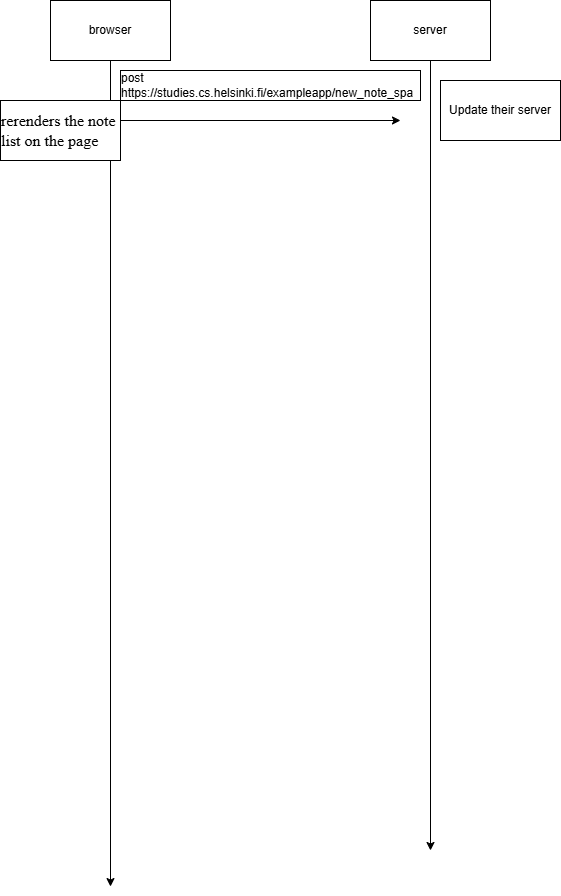

The diagram above was exported from draw.io. Its source (the exported page's mxGraphModel, read from the mxfile embedded in the PNG):
<mxGraphModel dx="904" dy="493" grid="1" gridSize="10" guides="1" tooltips="1" connect="1" arrows="1" fold="1" page="1" pageScale="1" pageWidth="850" pageHeight="1100" math="0" shadow="0">
  <root>
    <mxCell id="0" />
    <mxCell id="1" parent="0" />
    <mxCell id="b9ueyLFAqHF16kqew_ue-1" edge="1" parent="1" source="b9ueyLFAqHF16kqew_ue-2" style="edgeStyle=orthogonalEdgeStyle;rounded=0;orthogonalLoop=1;jettySize=auto;html=1;">
      <mxGeometry relative="1" as="geometry">
        <mxPoint x="110" y="946.0550537109375" as="targetPoint" />
      </mxGeometry>
    </mxCell>
    <mxCell id="b9ueyLFAqHF16kqew_ue-2" parent="1" style="rounded=0;whiteSpace=wrap;html=1;" value="browser" vertex="1">
      <mxGeometry height="60" width="120" x="50" y="60" as="geometry" />
    </mxCell>
    <mxCell id="b9ueyLFAqHF16kqew_ue-3" edge="1" parent="1" source="b9ueyLFAqHF16kqew_ue-4" style="edgeStyle=orthogonalEdgeStyle;rounded=0;orthogonalLoop=1;jettySize=auto;html=1;">
      <mxGeometry relative="1" as="geometry">
        <mxPoint x="430" y="910" as="targetPoint" />
      </mxGeometry>
    </mxCell>
    <mxCell id="b9ueyLFAqHF16kqew_ue-4" parent="1" style="rounded=0;whiteSpace=wrap;html=1;" value="server" vertex="1">
      <mxGeometry height="60" width="120" x="370" y="60" as="geometry" />
    </mxCell>
    <mxCell id="b9ueyLFAqHF16kqew_ue-5" edge="1" parent="1" style="endArrow=classic;html=1;rounded=0;" value="">
      <mxGeometry height="50" relative="1" width="50" as="geometry">
        <mxPoint x="110" y="180" as="sourcePoint" />
        <mxPoint x="400" y="180" as="targetPoint" />
      </mxGeometry>
    </mxCell>
    <mxCell id="b9ueyLFAqHF16kqew_ue-6" parent="1" style="rounded=0;whiteSpace=wrap;html=1;fillColor=default;" value="&lt;div style=&quot;text-align: start;&quot;&gt;post https://studies.cs.helsinki.fi/exampleapp/new_note_spa&lt;/div&gt;" vertex="1">
      <mxGeometry height="30" width="300" x="120" y="130" as="geometry" />
    </mxCell>
    <mxCell id="b9ueyLFAqHF16kqew_ue-21" parent="1" style="rounded=0;whiteSpace=wrap;html=1;" value="&lt;div style=&quot;text-align: left;&quot;&gt;&lt;span style=&quot;background-color: transparent;&quot;&gt;&lt;font face=&quot;Times New Roman&quot; style=&quot;font-size: 16px;&quot;&gt;rerenders the note list on the page&lt;/font&gt;&lt;/span&gt;&lt;/div&gt;" vertex="1">
      <mxGeometry height="60" width="120" y="160" as="geometry" />
    </mxCell>
    <mxCell id="b9ueyLFAqHF16kqew_ue-23" parent="1" style="rounded=0;whiteSpace=wrap;html=1;" value="Update their server" vertex="1">
      <mxGeometry height="60" width="120" x="440" y="140" as="geometry" />
    </mxCell>
  </root>
</mxGraphModel>